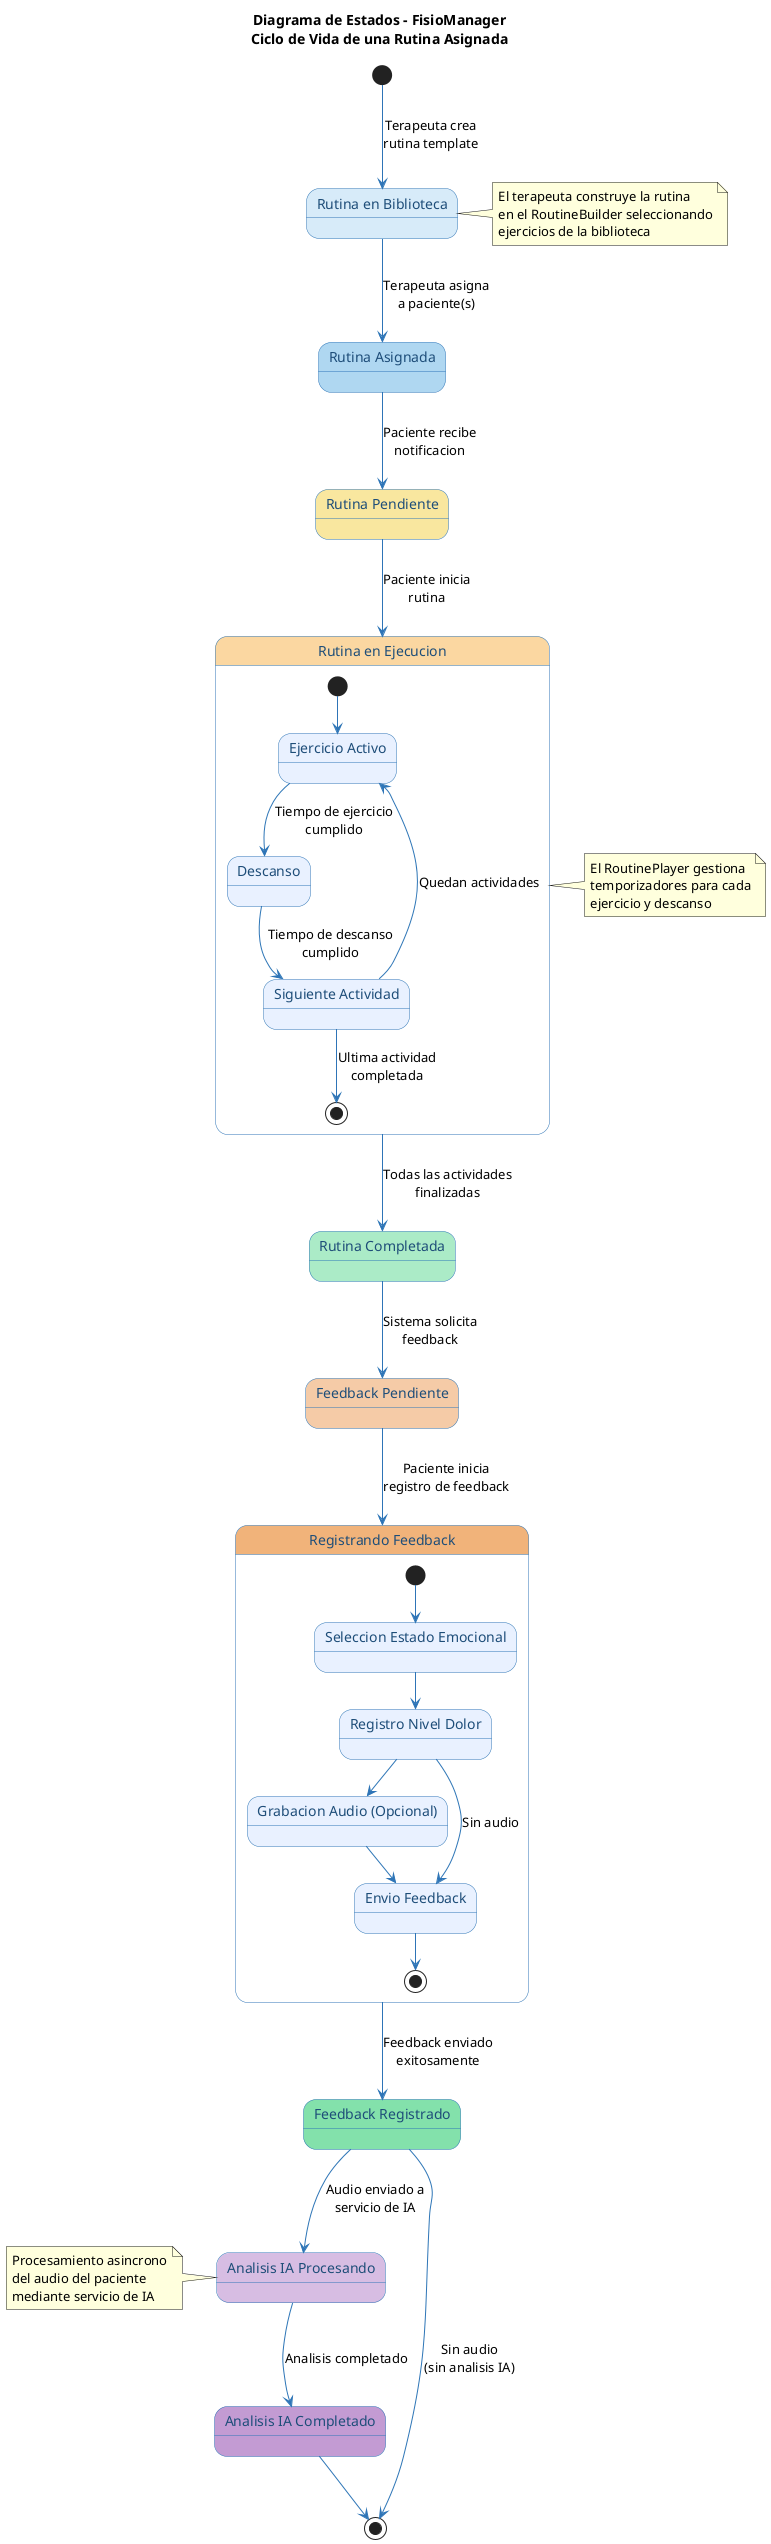

The diagram above was rendered by PlantUML. Its source (embedded in the PNG):
@startuml FisioManager_DiagramaEstados

skinparam backgroundColor #FEFEFE
skinparam state {
  BackgroundColor #E8F0FE
  BorderColor #2E75B6
  FontColor #1F4E79
  ArrowColor #2E75B6
  StartColor #5B9D3E
  EndColor #C0392B
}
skinparam defaultFontName Arial
skinparam shadowing false

title Diagrama de Estados - FisioManager\nCiclo de Vida de una Rutina Asignada

state "Rutina en Biblioteca" as Biblioteca #D6EAF8
state "Rutina Asignada" as Asignada #AED6F1
state "Rutina Pendiente" as Pendiente #F9E79F
state "Rutina en Ejecucion" as Ejecucion #FAD7A0 {
    state "Ejercicio Activo" as EjActivo
    state "Descanso" as Descanso
    state "Siguiente Actividad" as SigActividad

    [*] --> EjActivo
    EjActivo --> Descanso : Tiempo de ejercicio\ncumplido
    Descanso --> SigActividad : Tiempo de descanso\ncumplido
    SigActividad --> EjActivo : Quedan actividades
    SigActividad --> [*] : Ultima actividad\ncompletada
}
state "Rutina Completada" as Completada #ABEBC6
state "Feedback Pendiente" as FeedbackPend #F5CBA7
state "Registrando Feedback" as RegFeedback #F0B27A {
    state "Seleccion Estado Emocional" as SelEmocion
    state "Registro Nivel Dolor" as RegDolor
    state "Grabacion Audio (Opcional)" as GrabAudio
    state "Envio Feedback" as EnvioFB

    [*] --> SelEmocion
    SelEmocion --> RegDolor
    RegDolor --> GrabAudio
    GrabAudio --> EnvioFB
    RegDolor --> EnvioFB : Sin audio
    EnvioFB --> [*]
}
state "Feedback Registrado" as FBRegistrado #82E0AA
state "Analisis IA Procesando" as IAProc #D7BDE2
state "Analisis IA Completado" as IAComp #C39BD3

[*] --> Biblioteca : Terapeuta crea\nrutina template

Biblioteca --> Asignada : Terapeuta asigna\na paciente(s)
Asignada --> Pendiente : Paciente recibe\nnotificacion
Pendiente --> Ejecucion : Paciente inicia\nrutina
Ejecucion --> Completada : Todas las actividades\nfinalizadas
Completada --> FeedbackPend : Sistema solicita\nfeedback
FeedbackPend --> RegFeedback : Paciente inicia\nregistro de feedback
RegFeedback --> FBRegistrado : Feedback enviado\nexitosamente
FBRegistrado --> IAProc : Audio enviado a\nservicio de IA
IAProc --> IAComp : Analisis completado
IAComp --> [*]

FBRegistrado --> [*] : Sin audio\n(sin analisis IA)

note right of Biblioteca
  El terapeuta construye la rutina
  en el RoutineBuilder seleccionando
  ejercicios de la biblioteca
end note

note right of Ejecucion
  El RoutinePlayer gestiona
  temporizadores para cada
  ejercicio y descanso
end note

note left of IAProc
  Procesamiento asincrono
  del audio del paciente
  mediante servicio de IA
end note

@enduml